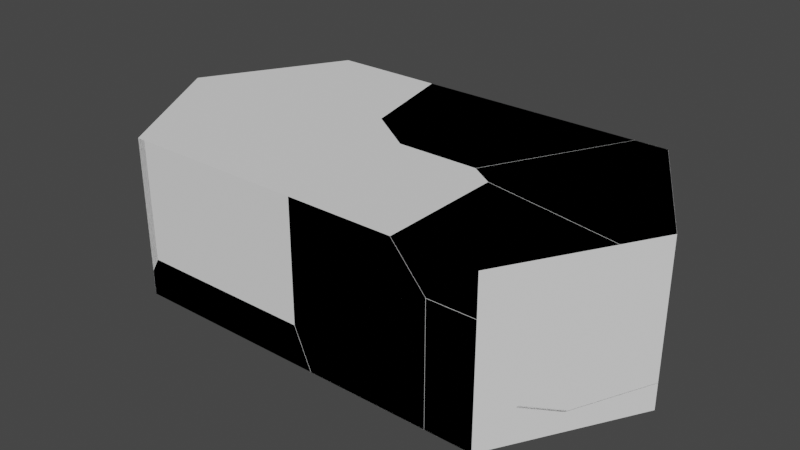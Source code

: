 # Source: longDestructable.blend  (saved by Blender 2.90.8; exported with 4.5.12 LTS)
import bpy
from mathutils import Matrix  # noqa: F401  (used for matrix-valued properties, if any)

bpy.ops.wm.read_factory_settings(use_empty=True)
scene = bpy.context.scene
scene.name = 'Scene'

# ---- collections
col_collection = bpy.data.collections.new('Collection'); scene.collection.children.link(col_collection)

# ---- world
world_world = bpy.data.worlds.new('World'); scene.world = world_world
world_world.use_nodes = True; world_world.node_tree.nodes.clear()
_N = world_world.node_tree.nodes; _L = world_world.node_tree.links
n0 = _N.new('ShaderNodeOutputWorld'); n0.name = 'World Output'; n0.location = (300, 300)
n1 = _N.new('ShaderNodeBackground'); n1.name = 'Background'; n1.location = (10, 300)
n1.inputs[0].default_value = (0.05088, 0.05088, 0.05088, 1.0)
_L.new(n1.outputs[0], n0.inputs[0])
n0.is_active_output = True
world_world.color = (0.05088, 0.05088, 0.05088)
world_world.use_sun_shadow = False
world_world.sun_shadow_jitter_overblur = 0.0

# ---- meshes
me_circle = bpy.data.meshes.new('Circle')
me_circle.from_pydata([(-1.167, 0.866, -0.5), (-1.667, -5.96e-08, -0.5), (-1.167, -0.866, -0.5), (1.167, -0.866, -0.5), (1.667, 1.192e-07, -0.5), (1.167, 0.866, -0.5), (-1.167, 0.866, 0.5), (-1.667, -5.96e-08, 0.5), (-1.167, -0.866, 0.5), (1.167, -0.866, 0.5), (1.667, 1.192e-07, 0.5), (1.167, 0.866, 0.5), (1.167, 0.866, 0.0), (1.667, 1.192e-07, 0.0), (1.167, -0.866, 0.0), (-1.167, -0.866, 0.0), (-1.667, -5.96e-08, 0.0), (-1.167, 0.866, 0.0), (0.0, -0.866, -0.5), (0.0, -0.866, 0.5), (0.0, -0.866, 0.0), (1.417, -0.433, -0.5), (1.417, -0.433, 0.5), (1.417, -0.433, 0.0), (1.417, 0.433, -0.5), (1.417, 0.433, 0.5), (1.417, 0.433, 0.0), (0.0, 0.866, -0.5), (0.0, 0.866, 0.5), (0.0, 0.866, 0.0), (-1.417, 0.433, -0.5), (-1.417, 0.433, 0.5), (-1.417, 0.433, 0.0), (-1.417, -0.433, -0.5), (-1.417, -0.433, 0.5), (-1.417, -0.433, 0.0), (-0.5833, -0.866, -0.5), (-0.5833, -0.866, 0.5), (-0.5833, -0.866, 0.0), (0.5833, -0.866, -0.5), (0.5833, -0.866, 0.5), (0.5833, -0.866, 0.0), (-0.5833, 0.866, -0.5), (-0.5833, 0.866, 0.5), (-0.5833, 0.866, 0.0), (0.5833, 0.866, -0.5), (0.5833, 0.866, 0.5), (0.5833, 0.866, 0.0)], [], [(0, 42, 27, 45, 5, 24, 4, 21, 3, 39, 18, 36, 2, 33, 1, 30), (6, 31, 7, 34, 8, 37, 19, 40, 9, 22, 10, 25, 11, 46, 28, 43), (26, 12, 11, 25), (41, 14, 9, 40), (32, 16, 7, 31), (44, 17, 6, 43), (23, 13, 10, 22), (35, 15, 8, 34), (33, 2, 15, 35), (21, 4, 13, 23), (42, 0, 17, 44), (30, 1, 16, 32), (39, 3, 14, 41), (24, 5, 12, 26), (36, 18, 20, 38), (38, 20, 19, 37), (3, 21, 23, 14), (14, 23, 22, 9), (4, 24, 26, 13), (13, 26, 25, 10), (45, 27, 29, 47), (47, 29, 28, 46), (0, 30, 32, 17), (17, 32, 31, 6), (1, 33, 35, 16), (16, 35, 34, 7), (15, 38, 37, 8), (2, 36, 38, 15), (18, 39, 41, 20), (20, 41, 40, 19), (27, 42, 44, 29), (29, 44, 43, 28), (12, 47, 46, 11), (5, 45, 47, 12)])
_uv = me_circle.uv_layers.new(name='UVMap')
_uv.uv.foreach_set('vector', [0.5, 1.0, 0.6083, 0.9375, 0.7165, 0.875, 0.8248, 0.8125, 0.933, 0.75, 0.933, 0.5, 0.933, 0.25, 0.7165, 0.125, 0.5, 0.0, 0.3917, 0.0625, 0.2835, 0.125, 0.1752, 0.1875, 0.06699, 0.25, 0.06699, 0.5, 0.06699, 0.75, 0.2835, 0.875, 0.5, 1.0, 0.2835, 0.875, 0.06699, 0.75, 0.06699, 0.5, 0.06699, 0.25, 0.1752, 0.1875, 0.2835, 0.125, 0.3917, 0.0625, 0.5, 0.0, 0.7165, 0.125, 0.933, 0.25, 0.933, 0.5, 0.933, 0.75, 0.8248, 0.8125, 0.7165, 0.875, 0.6083, 0.9375, 0.933, 0.5, 0.933, 0.75, 0.933, 0.75, 0.933, 0.5, 0.3917, 0.0625, 0.5, 0.0, 0.5, 0.0, 0.3917, 0.0625, 0.2835, 0.875, 0.06699, 0.75, 0.06699, 0.75, 0.2835, 0.875, 0.6083, 0.9375, 0.5, 1.0, 0.5, 1.0, 0.6083, 0.9375, 0.7165, 0.125, 0.933, 0.25, 0.933, 0.25, 0.7165, 0.125, 0.06699, 0.5, 0.06699, 0.25, 0.06699, 0.25, 0.06699, 0.5, 0.06699, 0.5, 0.06699, 0.25, 0.06699, 0.25, 0.06699, 0.5, 0.7165, 0.125, 0.933, 0.25, 0.933, 0.25, 0.7165, 0.125, 0.6083, 0.9375, 0.5, 1.0, 0.5, 1.0, 0.6083, 0.9375, 0.2835, 0.875, 0.06699, 0.75, 0.06699, 0.75, 0.2835, 0.875, 0.3917, 0.0625, 0.5, 0.0, 0.5, 0.0, 0.3917, 0.0625, 0.933, 0.5, 0.933, 0.75, 0.933, 0.75, 0.933, 0.5, 0.1752, 0.1875, 0.2835, 0.125, 0.2835, 0.125, 0.1752, 0.1875, 0.1752, 0.1875, 0.2835, 0.125, 0.2835, 0.125, 0.1752, 0.1875, 0.5, 0.0, 0.7165, 0.125, 0.7165, 0.125, 0.5, 0.0, 0.5, 0.0, 0.7165, 0.125, 0.7165, 0.125, 0.5, 0.0, 0.933, 0.25, 0.933, 0.5, 0.933, 0.5, 0.933, 0.25, 0.933, 0.25, 0.933, 0.5, 0.933, 0.5, 0.933, 0.25, 0.8248, 0.8125, 0.7165, 0.875, 0.7165, 0.875, 0.8248, 0.8125, 0.8248, 0.8125, 0.7165, 0.875, 0.7165, 0.875, 0.8248, 0.8125, 0.5, 1.0, 0.2835, 0.875, 0.2835, 0.875, 0.5, 1.0, 0.5, 1.0, 0.2835, 0.875, 0.2835, 0.875, 0.5, 1.0, 0.06699, 0.75, 0.06699, 0.5, 0.06699, 0.5, 0.06699, 0.75, 0.06699, 0.75, 0.06699, 0.5, 0.06699, 0.5, 0.06699, 0.75, 0.06699, 0.25, 0.1752, 0.1875, 0.1752, 0.1875, 0.06699, 0.25, 0.06699, 0.25, 0.1752, 0.1875, 0.1752, 0.1875, 0.06699, 0.25, 0.2835, 0.125, 0.3917, 0.0625, 0.3917, 0.0625, 0.2835, 0.125, 0.2835, 0.125, 0.3917, 0.0625, 0.3917, 0.0625, 0.2835, 0.125, 0.7165, 0.875, 0.6083, 0.9375, 0.6083, 0.9375, 0.7165, 0.875, 0.7165, 0.875, 0.6083, 0.9375, 0.6083, 0.9375, 0.7165, 0.875, 0.933, 0.75, 0.8248, 0.8125, 0.8248, 0.8125, 0.933, 0.75, 0.933, 0.75, 0.8248, 0.8125, 0.8248, 0.8125, 0.933, 0.75])
me_circle.use_remesh_fix_poles = True
me_circle.use_remesh_preserve_attributes = False
me_circle.use_mirror_vertex_groups = False
me_circle.update()
me_longdestructable_cell_014 = bpy.data.meshes.new('longDestructable_cell.014')
me_longdestructable_cell_014.from_pydata([(-0.5887, -0.5338, -0.1135), (-0.08384, 0.3321, 0.1357), (0.5777, 0.3315, 0.1353), (0.1497, 0.4817, 0.1354), (0.2858, 0.5271, 0.136), (0.6838, -0.5338, -0.1135), (0.6842, 0.2594, -0.1135), (0.3357, 0.4947, -0.1135), (0.2865, 0.5277, -0.1135), (0.2635, 0.52, -0.1135), (0.5773, -0.5338, 0.1354), (0.5641, -0.5338, 0.1355), (-0.1654, 0.3755, -0.1135), (-0.1949, 0.3569, -0.1135), (-0.2339, 0.3319, -0.1135), (-0.3133, 0.1793, -0.1135), (-0.6386, -0.4474, -0.1135), (-0.5887, -0.5338, 0.04477), (-0.5223, -0.5338, 0.1356), (-0.5344, -0.5338, 0.1356), (-0.5442, -0.5338, 0.1192), (0.6838, -0.5338, -0.1135), (0.6842, 0.2594, -0.1135), (0.3357, 0.4947, -0.1135), (0.2865, 0.5277, -0.1135), (0.2635, 0.52, -0.1135), (0.5773, -0.5338, 0.1354), (0.5641, -0.5338, 0.1355), (-0.1654, 0.3755, -0.1135), (-0.1949, 0.3569, -0.1135), (-0.2339, 0.3319, -0.1135), (-0.3133, 0.1793, -0.1135), (-0.6386, -0.4474, -0.1135), (-0.5223, -0.5338, 0.1356), (-0.5344, -0.5338, 0.1356), (-0.5442, -0.5338, 0.1192), (-0.5887, -0.5338, 0.04477)], [], [(0, 21, 10, 11, 18, 19, 35, 36), (5, 22, 2, 26), (4, 2, 23, 24), (2, 22, 23), (1, 3, 29, 30), (3, 28, 29), (3, 4, 24, 25), (3, 1, 4), (1, 34, 33, 4), (36, 16, 0), (27, 26, 2, 4), (20, 34, 1, 30, 31), (25, 28, 3), (31, 32, 17, 20), (16, 15, 14, 13, 12, 9, 8, 7, 6, 21, 0), (33, 27, 4)])
_k = set([(5, 22), (5, 26), (6, 7), (6, 21), (7, 8), (8, 9), (9, 12), (10, 11), (10, 21), (11, 18), (12, 13), (13, 14), (14, 15), (15, 16), (16, 36), (17, 20), (17, 32), (18, 19), (19, 35), (20, 34), (22, 23), (23, 24), (24, 25), (25, 28), (26, 27), (27, 33), (28, 29), (29, 30), (30, 31), (31, 32), (33, 34), (35, 36)])
me_longdestructable_cell_014.attributes.new('sharp_edge', 'BOOLEAN', 'EDGE').data.foreach_set('value', [ (min(e.vertices), max(e.vertices)) in _k for e in me_longdestructable_cell_014.edges])
_uv = me_longdestructable_cell_014.uv_layers.new(name='UVMap')
_uv.uv.foreach_set('vector', [0.06699, 0.25, 0.3031, 0.1137, 0.2834, 0.1251, 0.2809, 0.1265, 0.07931, 0.2429, 0.07707, 0.2442, 0.07525, 0.2452, 0.06699, 0.25, 0.832, 0.06019, 1.0, 0.1674, 1.0, 1.0, 0.05511, 0.05511, 0.0, 0.0, 1.0, 0.0, 1.0, 0.8314, 0.8317, 0.8317, 0.0, 0.0, 0.8326, 0.0, 0.8314, 0.8314, 0.0, 0.0, 1.0, 0.0, 1.0, 0.8333, 0.8334, 0.8334, 0.0, 0.0, 0.8339, 0.0, 0.8333, 0.8333, 0.0, 0.0, 1.0, 0.0, 1.0, 0.8317, 0.8314, 0.8314, 0.0, 0.0, 1.0, 0.0, 1.0, 1.0, 0.0, 0.0, 0.9455, 0.0, 1.0, 0.04496, 1.0, 1.0, 0.06699, 0.25, 0.06699, 0.2999, 0.06699, 0.25, 0.04541, 0.04541, 0.05511, 0.0, 1.0, 0.0, 1.0, 1.0, 0.05454, 0.05454, 0.05453, 0.0, 1.0, 0.0, 1.0, 0.8334, 0.8334, 0.8334, 1.0, 0.8314, 0.1661, 0.0, 1.0, 0.0, 0.8334, 0.0, 0.8326, 0.6838, 0.3035, 0.249, 0.05454, 0.0, 0.06699, 0.2999, 0.2658, 0.5469, 0.322, 0.6026, 0.3376, 0.608, 0.3494, 0.6119, 0.4814, 0.6192, 0.4882, 0.6197, 0.4901, 0.5995, 0.504, 0.4556, 0.3031, 0.1137, 0.06699, 0.25, 0.04496, 0.04496, 1.0, 0.04541, 1.0, 1.0])
me_longdestructable_cell_014.use_remesh_fix_poles = True
me_longdestructable_cell_014.use_remesh_preserve_attributes = False
me_longdestructable_cell_014.use_mirror_vertex_groups = False
me_longdestructable_cell_014.update()
me_longdestructable_cell_015 = bpy.data.meshes.new('longDestructable_cell.015')
me_longdestructable_cell_015.from_pydata([(-0.5784, 0.3225, -0.2765), (0.2646, -0.3251, 0.08227), (0.1611, -0.392, -0.02617), (0.2958, -0.3467, -0.02677), (0.2959, 0.3225, -0.2765), (0.296, 0.2515, -0.2765), (0.2959, -0.3464, -0.2765), (0.1263, 0.3225, 0.5673), (0.1244, 0.3225, 0.5737), (0.1168, 0.3225, 0.57), (0.2952, 0.3225, -0.02691), (-0.5784, 0.3225, 0.222), (-0.8278, -0.1095, -0.2765), (-0.1326, -0.4909, -0.2765), (-0.1551, -0.4985, -0.2765), (0.2959, 0.3225, -0.2765), (0.296, 0.2515, -0.2765), (0.2959, -0.3464, -0.2765), (0.2952, 0.3225, -0.02691), (0.1244, 0.3225, 0.5737), (0.1263, 0.3225, 0.5673), (0.1168, 0.3225, 0.57), (-0.8278, -0.1095, -0.2765), (-0.5784, 0.3225, 0.222), (-0.1326, -0.4909, -0.2765), (-0.1551, -0.4985, -0.2765)], [], [(0, 15, 16, 17, 13, 14, 22), (12, 25, 2, 21, 11), (0, 22, 23), (3, 6, 5), (2, 1, 8, 21), (1, 2, 3), (2, 25, 24, 3), (9, 19, 7, 10, 15, 0, 23), (24, 6, 3), (18, 20, 3), (5, 4, 18, 3), (20, 8, 1, 3)])
_k = set([(4, 5), (4, 18), (5, 6), (6, 24), (7, 10), (7, 19), (8, 20), (8, 21), (9, 19), (9, 23), (10, 15), (11, 12), (11, 21), (12, 25), (13, 14), (13, 17), (14, 22), (15, 16), (16, 17), (18, 20), (22, 23), (24, 25)])
me_longdestructable_cell_015.attributes.new('sharp_edge', 'BOOLEAN', 'EDGE').data.foreach_set('value', [ (min(e.vertices), max(e.vertices)) in _k for e in me_longdestructable_cell_015.edges])
_uv = me_longdestructable_cell_015.uv_layers.new(name='UVMap')
_uv.uv.foreach_set('vector', [0.5, 1.0, 0.6622, 0.9063, 0.6438, 0.8759, 0.4884, 0.6205, 0.357, 0.6129, 0.3498, 0.6127, 0.284, 0.8753, 0.3106, 0.05291, 0.1657, 0.0, 1.0, 0.0, 1.0, 0.9352, 0.8636, 0.4208, 0.5, 1.0, 0.284, 0.8753, 0.5, 1.0, 0.0, 0.0, 0.8331, 0.0, 0.832, 0.832, 0.0, 0.0, 1.0, 0.0, 1.0, 0.9289, 0.9352, 0.9352, 0.0, 0.0, 1.0, 0.0, 1.0, 1.0, 0.0, 0.0, 0.8343, 0.0, 1.0, 0.166, 1.0, 1.0, 0.629, 0.9255, 0.6304, 0.9247, 0.6308, 0.9245, 0.6621, 0.9064, 0.6622, 0.9063, 0.5, 1.0, 0.5, 1.0, 0.166, 0.166, 1.0, 0.1669, 1.0, 1.0, 1.0, 0.9311, 0.06893, 0.0, 1.0, 0.0, 1.0, 0.832, 0.9011, 0.832, 0.06894, 0.0, 1.0, 0.0, 0.06893, 0.06893, 0.07107, 0.0, 1.0, 0.0, 1.0, 1.0])
me_longdestructable_cell_015.use_remesh_fix_poles = True
me_longdestructable_cell_015.use_remesh_preserve_attributes = False
me_longdestructable_cell_015.use_mirror_vertex_groups = False
me_longdestructable_cell_015.update()
me_longdestructable_cell_001 = bpy.data.meshes.new('longDestructable_cell.001')
me_longdestructable_cell_001.from_pydata([(0.04854, -0.3613, 0.1491), (-0.2422, 0.3676, -0.0994), (0.3981, 0.2442, 0.1491), (0.3981, 0.2442, 0.1281), (0.3981, 0.2441, -0.09342), (0.391, 0.2318, -0.09961), (0.398, 0.2439, -0.09955), (-0.4558, 0.4083, 0.1491), (-0.456, 0.2786, 0.1491), (-0.4559, -0.3613, 0.1491), (0.04854, -0.3613, -0.09989), (0.2022, -0.09507, -0.09985), (-0.172, -0.3613, -0.1), (-0.2426, -0.3613, -0.1), (-0.2582, -0.3613, -0.0819), (0.3981, 0.2442, 0.1491), (0.3981, 0.2442, 0.1281), (-0.4558, 0.4083, 0.1491), (0.3981, 0.2441, -0.09342), (0.391, 0.2318, -0.09961), (0.398, 0.2439, -0.09955), (-0.456, 0.2786, 0.1491), (-0.4559, -0.3613, 0.1491), (0.2022, -0.09507, -0.09985), (0.04854, -0.3613, -0.09989), (-0.172, -0.3613, -0.1), (-0.2426, -0.3613, -0.1), (-0.2582, -0.3613, -0.0819)], [], [(1, 26, 27, 21, 17), (18, 20, 1), (17, 2, 16, 1), (15, 7, 8, 22, 0), (16, 18, 1), (20, 19, 1), (23, 10, 25), (19, 23, 25, 26, 1), (22, 14, 13, 12, 24, 0), (27, 9, 21), (5, 6, 4, 3, 15, 0, 24, 11)])
_k = set([(2, 16), (2, 17), (3, 4), (3, 15), (4, 6), (5, 6), (5, 11), (7, 8), (7, 15), (8, 22), (9, 21), (9, 27), (10, 23), (10, 25), (11, 24), (12, 13), (12, 24), (13, 14), (14, 22), (16, 18), (17, 21), (18, 20), (19, 20), (19, 23), (25, 26), (26, 27)])
me_longdestructable_cell_001.attributes.new('sharp_edge', 'BOOLEAN', 'EDGE').data.foreach_set('value', [ (min(e.vertices), max(e.vertices)) in _k for e in me_longdestructable_cell_001.edges])
_uv = me_longdestructable_cell_001.uv_layers.new(name='UVMap')
_uv.uv.foreach_set('vector', [0.0, 0.0, 0.9355, 0.0, 1.0, 0.0607, 1.0, 0.8335, 0.8331, 0.8331, 0.2388, 0.2388, 1.0, 0.1927, 1.0, 1.0, 1.0, 0.8331, 0.2223, 0.0539, 0.2387, 0.0, 1.0, 0.0, 0.8028, 0.1748, 0.6182, 0.3761, 0.584, 0.3209, 0.4064, 0.05405, 0.5, 0.0, 0.2387, 0.2387, 1.0, 0.2388, 1.0, 1.0, 0.1927, 0.1927, 1.0, 0.2473, 1.0, 1.0, 0.4714, 0.4714, 0.9161, 0.6538, 0.9161, 0.9161, 0.2473, 0.2473, 0.4714, 0.0, 0.9161, 0.0, 1.0, 0.06451, 1.0, 1.0, 0.4064, 0.05405, 0.4431, 0.03286, 0.446, 0.03119, 0.4591, 0.02363, 0.5, 0.0, 0.5, 0.0, 0.0607, 0.0607, 0.8322, 0.06012, 0.8335, 0.8335, 0.7965, 0.1712, 0.8026, 0.1747, 0.8027, 0.1748, 0.8028, 0.1748, 0.8028, 0.1748, 0.5, 0.0, 0.5, 0.0, 0.6331, 0.07685])
me_longdestructable_cell_001.use_remesh_fix_poles = True
me_longdestructable_cell_001.use_remesh_preserve_attributes = False
me_longdestructable_cell_001.use_mirror_vertex_groups = False
me_longdestructable_cell_001.update()
me_longdestructable_cell_002 = bpy.data.meshes.new('longDestructable_cell.002')
me_longdestructable_cell_002.from_pydata([(0.004193, 0.4435, -0.123), (-0.4981, -0.4215, 0.1256), (0.5036, -0.4215, -0.123), (0.5034, -0.4211, 0.1257), (-0.4981, -0.4216, -0.123), (-0.4189, -0.2691, -0.123), (-0.04863, 0.4435, -0.123), (0.3774, -0.4215, -0.123), (0.004193, 0.4435, 0.1257), (0.1687, 0.1586, 0.1261), (-0.04889, 0.4435, 0.1256), (-0.04889, 0.4435, 0.1094), (0.5036, -0.4215, -0.123), (0.5034, -0.4211, 0.1257), (-0.04863, 0.4435, -0.123), (-0.4189, -0.2691, -0.123), (-0.4981, -0.4216, -0.123), (0.3774, -0.4215, -0.123), (0.1687, 0.1586, 0.1261), (0.004193, 0.4435, 0.1257), (-0.04889, 0.4435, 0.1256), (-0.04889, 0.4435, 0.1094)], [], [(0, 14, 21, 20, 8), (1, 13, 18), (1, 17, 12, 13), (1, 16, 17), (15, 16, 1, 10, 11), (11, 6, 15), (18, 19, 10, 1), (2, 7, 4, 5, 14, 0), (3, 2, 0, 8, 9)])
_k = set([(2, 3), (2, 7), (3, 9), (4, 5), (4, 7), (5, 14), (6, 11), (6, 15), (8, 9), (8, 20), (10, 11), (10, 19), (12, 13), (12, 17), (13, 18), (14, 21), (15, 16), (16, 17), (18, 19), (20, 21)])
me_longdestructable_cell_002.attributes.new('sharp_edge', 'BOOLEAN', 'EDGE').data.foreach_set('value', [ (min(e.vertices), max(e.vertices)) in _k for e in me_longdestructable_cell_002.edges])
_uv = me_longdestructable_cell_002.uv_layers.new(name='UVMap')
_uv.uv.foreach_set('vector', [0.933, 0.75, 0.9232, 0.7557, 0.9232, 0.7557, 0.9232, 0.7557, 0.933, 0.75, 0.0, 0.0, 0.952, 0.0, 0.6338, 0.6338, 0.0, 0.0, 0.8322, 0.0, 0.9522, 0.12, 0.952, 0.952, 0.0, 0.0, 0.8334, 0.0, 0.8322, 0.8322, 0.1666, 0.1666, 0.1666, 0.0, 1.0, 0.0, 1.0, 0.9454, 0.9454, 0.9454, 0.9454, 0.0, 0.9454, 0.778, 0.1666, 0.0, 1.0, 0.6338, 0.1467, 0.09206, 0.05457, 0.0, 1.0, 0.0, 0.933, 0.2506, 0.889, 0.276, 0.6434, 0.4177, 0.6988, 0.4738, 0.9232, 0.7557, 0.933, 0.75, 0.933, 0.2508, 0.933, 0.2506, 0.933, 0.75, 0.933, 0.75, 0.933, 0.5855])
me_longdestructable_cell_002.use_remesh_fix_poles = True
me_longdestructable_cell_002.use_remesh_preserve_attributes = False
me_longdestructable_cell_002.use_mirror_vertex_groups = False
me_longdestructable_cell_002.update()
me_longdestructable_cell_003 = bpy.data.meshes.new('longDestructable_cell.003')
me_longdestructable_cell_003.from_pydata([(0.4075, -0.376, 0.1558), (-0.5454, -0.1804, 0.1554), (-0.2534, -0.3765, 0.1553), (0.4071, -0.376, -0.0934), (0.8574, 0.489, -0.0934), (0.8036, 0.3854, -0.0934), (0.8565, 0.489, 0.1553), (0.2956, -0.4481, -0.0934), (0.1854, -0.4482, -0.0934), (-0.1956, -0.4154, -0.0934), (-0.1469, -0.4481, -0.0934), (-0.545, 0.489, -0.0934), (-0.5451, 0.4181, -0.0934), (-0.5448, -0.1797, -0.0934), (-0.4921, 0.489, 0.156), (-0.5447, 0.489, 0.156), (0.8036, 0.3854, -0.0934), (0.4071, -0.376, -0.0934), (0.2956, -0.4481, -0.0934), (0.8574, 0.489, -0.0934), (0.8565, 0.489, 0.1553), (0.1854, -0.4482, -0.0934), (-0.1469, -0.4481, -0.0934), (-0.5448, -0.1797, -0.0934), (-0.1956, -0.4154, -0.0934), (-0.545, 0.489, -0.0934), (-0.5451, 0.4181, -0.0934), (-0.4921, 0.489, 0.156), (-0.5447, 0.489, 0.156)], [], [(11, 15, 14, 6, 4), (0, 5, 19, 20), (1, 2, 0), (2, 21, 18, 0), (1, 28, 25, 26), (27, 28, 1, 0), (26, 23, 1), (20, 27, 0), (22, 21, 2), (18, 3, 0), (23, 24, 1), (24, 22, 2, 1), (4, 16, 17, 7, 8, 10, 9, 13, 12, 11), (3, 5, 0)])
_k = set([(3, 5), (3, 18), (4, 6), (4, 16), (5, 19), (6, 14), (7, 8), (7, 17), (8, 10), (9, 10), (9, 13), (11, 12), (11, 15), (12, 13), (14, 15), (16, 17), (18, 21), (19, 20), (20, 27), (21, 22), (22, 24), (23, 24), (23, 26), (25, 26), (25, 28), (27, 28)])
me_longdestructable_cell_003.attributes.new('sharp_edge', 'BOOLEAN', 'EDGE').data.foreach_set('value', [ (min(e.vertices), max(e.vertices)) in _k for e in me_longdestructable_cell_003.edges])
_uv = me_longdestructable_cell_003.uv_layers.new(name='UVMap')
_uv.uv.foreach_set('vector', [0.6625, 0.9062, 0.6626, 0.9061, 0.6724, 0.9005, 0.9226, 0.756, 0.9228, 0.7559, 0.0, 0.0, 0.832, 0.0, 0.9451, 0.1133, 0.9449, 0.9449, 0.0, 0.0, 1.0, 0.0, 1.0, 1.0, 0.0, 0.0, 0.8332, 0.0, 1.0, 0.1665, 1.0, 1.0, 0.0, 0.0, 0.9299, 0.0, 0.9302, 0.8319, 0.8317, 0.8317, 0.05512, 0.05512, 0.07009, 0.0, 1.0, 0.0, 1.0, 1.0, 1.0, 0.8317, 0.1661, 0.0, 1.0, 0.0, 1.0, 0.9449, 0.05512, 0.0, 1.0, 0.0, 0.167, 0.167, 1.0, 0.1668, 1.0, 1.0, 0.1665, 0.1665, 1.0, 0.1678, 1.0, 1.0, 0.1661, 0.1661, 1.0, 0.1669, 1.0, 1.0, 0.1669, 0.1669, 0.167, 0.0, 1.0, 0.0, 1.0, 1.0, 0.9228, 0.7559, 0.8931, 0.7133, 0.6427, 0.4182, 0.5993, 0.4016, 0.5751, 0.4156, 0.5046, 0.4563, 0.5026, 0.4763, 0.4888, 0.6204, 0.6441, 0.8758, 0.6625, 0.9062, 0.1678, 0.1678, 1.0, 0.168, 1.0, 1.0])
me_longdestructable_cell_003.use_remesh_fix_poles = True
me_longdestructable_cell_003.use_remesh_preserve_attributes = False
me_longdestructable_cell_003.use_mirror_vertex_groups = False
me_longdestructable_cell_003.update()
me_longdestructable_cell_004 = bpy.data.meshes.new('longDestructable_cell.004')
me_longdestructable_cell_004.from_pydata([(-0.3772, 0.5527, 0.4408), (0.3597, -0.1632, -0.3095), (0.4649, -0.09505, -0.1972), (0.1272, -0.3124, -0.3091), (0.325, 0.5527, 0.4408), (0.3245, 0.5527, 0.2935), (0.3168, 0.5527, 0.2895), (0.4584, -0.09927, 0.4408), (0.465, -0.095, 0.4408), (-0.3772, 0.5527, -0.05741), (0.141, -0.3036, 0.4408), (0.1266, -0.3128, 0.4408), (0.00519, -0.2942, -0.5592), (0.04431, -0.2691, -0.5592), (-0.02312, -0.3122, -0.5592), (-0.8767, -0.3126, 0.4408), (-0.6277, 0.1187, -0.5592), (-0.8767, -0.3126, -0.5592), (0.325, 0.5527, 0.4408), (0.3245, 0.5527, 0.2935), (0.3168, 0.5527, 0.2895), (0.141, -0.3036, 0.4408), (0.4584, -0.09927, 0.4408), (0.465, -0.095, 0.4408), (-0.6277, 0.1187, -0.5592), (-0.3772, 0.5527, -0.05741), (0.1266, -0.3128, 0.4408), (-0.8767, -0.3126, 0.4408), (0.00519, -0.2942, -0.5592), (0.04431, -0.2691, -0.5592), (-0.02312, -0.3122, -0.5592), (-0.8767, -0.3126, -0.5592)], [], [(0, 27, 11, 10, 7, 23, 18), (24, 31, 27, 0, 25), (2, 1, 20, 5), (2, 8, 22, 1), (1, 3, 28, 29), (3, 30, 28), (3, 26, 15, 17, 30), (22, 21, 1), (29, 16, 9, 20, 1), (18, 19, 6, 25, 0), (5, 4, 2), (24, 13, 12, 14, 31), (21, 26, 3, 1), (4, 8, 2)])
_k = set([(4, 5), (4, 8), (5, 20), (6, 19), (6, 25), (7, 10), (7, 23), (8, 22), (9, 16), (9, 20), (10, 11), (11, 27), (12, 13), (12, 14), (13, 24), (14, 31), (15, 17), (15, 26), (16, 29), (17, 30), (18, 19), (18, 23), (21, 22), (21, 26), (24, 25), (27, 31), (28, 29), (28, 30)])
me_longdestructable_cell_004.attributes.new('sharp_edge', 'BOOLEAN', 'EDGE').data.foreach_set('value', [ (min(e.vertices), max(e.vertices)) in _k for e in me_longdestructable_cell_004.edges])
_uv = me_longdestructable_cell_004.uv_layers.new(name='UVMap')
_uv.uv.foreach_set('vector', [0.5, 1.0, 0.06735, 0.7502, 0.3573, 0.5827, 0.3629, 0.5848, 0.4846, 0.6325, 0.4871, 0.6335, 0.6303, 0.9248, 0.283, 0.8747, 0.06739, 0.7502, 0.06735, 0.7502, 0.5, 1.0, 0.5, 1.0, 0.0, 0.0, 1.0, 0.0, 1.0, 0.9353, 0.9289, 0.9289, 0.0, 0.0, 0.927, 0.0, 1.0, 0.06274, 1.0, 1.0, 0.0, 0.0, 1.0, 0.0, 1.0, 0.8321, 0.8319, 0.8319, 0.0, 0.0, 0.8325, 0.0, 0.8321, 0.8321, 0.0, 0.0, 0.9381, 0.0, 0.9525, 0.0455, 0.9959, 0.9518, 0.8325, 0.8325, 0.06274, 0.06274, 1.0, 0.0619, 1.0, 1.0, 1.0, 0.8319, 0.3103, 0.2568, 0.578, 0.1348, 0.06473, 0.0, 1.0, 0.0, 0.6303, 0.9248, 0.6302, 0.9248, 0.6288, 0.9257, 0.5, 1.0, 0.5, 1.0, 1.0, 0.9289, 0.07311, 0.0, 1.0, 0.0, 0.283, 0.8747, 0.3492, 0.6126, 0.3335, 0.6072, 0.3222, 0.6033, 0.06739, 0.7502, 0.0619, 0.0619, 0.06194, 0.0, 1.0, 0.0, 1.0, 1.0, 1.0, 0.9269, 0.07298, 0.0, 1.0, 0.0])
me_longdestructable_cell_004.use_remesh_fix_poles = True
me_longdestructable_cell_004.use_remesh_preserve_attributes = False
me_longdestructable_cell_004.use_mirror_vertex_groups = False
me_longdestructable_cell_004.update()
me_longdestructable_cell_005 = bpy.data.meshes.new('longDestructable_cell.005')
me_longdestructable_cell_005.from_pydata([(0.5424, -0.1842, 0.1102), (0.04243, 0.6819, 0.1102), (-0.461, -0.1839, -0.1387), (-0.2501, -0.3197, -0.1391), (0.5424, -0.1842, -0.139), (0.3931, -0.4428, 0.1102), (0.3931, -0.4428, 0.08968), (0.3963, -0.4372, -0.1392), (0.393, -0.443, -0.1386), (-0.4629, -0.2782, 0.1102), (-0.1608, 0.6819, 0.1102), (-0.214, 0.5795, 0.1102), (0.04243, 0.6819, -0.1384), (-0.6101, -0.1842, 0.1102), (-0.575, -0.2068, 0.1102), (-0.01146, 0.6819, -0.1384), (0.3963, -0.4372, -0.1392), (0.5424, -0.1842, -0.139), (0.3931, -0.4428, 0.1102), (0.3931, -0.4428, 0.08968), (0.393, -0.443, -0.1386), (-0.4629, -0.2782, 0.1102), (-0.1608, 0.6819, 0.1102), (-0.214, 0.5795, 0.1102), (-0.6101, -0.1842, 0.1102), (0.04243, 0.6819, -0.1384), (-0.575, -0.2068, 0.1102), (-0.01146, 0.6819, -0.1384)], [], [(2, 23, 10, 27), (2, 24, 23), (18, 6, 20, 7, 17, 0), (12, 4, 16, 3, 2, 27), (8, 19, 3), (16, 8, 3), (21, 26, 3), (19, 5, 21, 3), (26, 24, 2, 3), (25, 15, 22, 1), (22, 11, 13, 14, 9, 18, 0, 1), (17, 25, 1, 0)])
_k = set([(4, 12), (4, 16), (5, 19), (5, 21), (6, 18), (6, 20), (7, 17), (7, 20), (8, 16), (8, 19), (9, 14), (9, 18), (10, 23), (10, 27), (11, 13), (11, 22), (12, 27), (13, 14), (15, 22), (15, 25), (17, 25), (21, 26), (23, 24), (24, 26)])
me_longdestructable_cell_005.attributes.new('sharp_edge', 'BOOLEAN', 'EDGE').data.foreach_set('value', [ (min(e.vertices), max(e.vertices)) in _k for e in me_longdestructable_cell_005.edges])
_uv = me_longdestructable_cell_005.uv_layers.new(name='UVMap')
_uv.uv.foreach_set('vector', [0.0, 0.0, 0.8336, 0.0, 0.9454, 0.1119, 0.9452, 0.9452, 0.0, 0.0, 0.8331, 0.0, 0.8336, 0.8336, 0.8037, 0.1753, 0.8037, 0.1753, 0.8036, 0.1753, 0.8065, 0.177, 0.933, 0.25, 0.933, 0.25, 0.9935, 0.9518, 0.8467, 0.08638, 0.2326, 0.0, 0.0, 0.0, 1.0, 0.0, 1.0, 0.9452, 0.1924, 0.1924, 1.0, 0.237, 1.0, 1.0, 1.0, 0.7674, 0.1924, 0.0, 1.0, 0.0, 0.1679, 0.1679, 1.0, 0.1667, 1.0, 1.0, 0.237, 0.237, 0.221, 0.1684, 1.0, 0.1679, 1.0, 1.0, 0.1667, 0.1667, 0.1669, 0.0, 1.0, 0.0, 1.0, 1.0, 0.933, 0.75, 0.923, 0.7558, 0.8953, 0.7718, 0.933, 0.75, 0.8953, 0.7718, 0.864, 0.7308, 0.6093, 0.4368, 0.6115, 0.4226, 0.6186, 0.3772, 0.8037, 0.1753, 0.933, 0.25, 0.933, 0.75, 0.933, 0.25, 0.933, 0.75, 0.933, 0.75, 0.933, 0.25])
me_longdestructable_cell_005.use_remesh_fix_poles = True
me_longdestructable_cell_005.use_remesh_preserve_attributes = False
me_longdestructable_cell_005.use_mirror_vertex_groups = False
me_longdestructable_cell_005.update()
me_longdestructable_cell_006 = bpy.data.meshes.new('longDestructable_cell.006')
me_longdestructable_cell_006.from_pydata([(-0.241, 0.1117, 0.2825), (-0.4537, 0.2473, 0.04496), (0.3996, -0.01172, 0.496), (0.4034, -0.005281, 0.485), (0.5443, 0.2388, 0.06304), (0.5495, 0.2478, 0.04736), (0.5495, 0.2479, -0.2027), (-0.4539, 0.2472, -0.2027), (0.05079, -0.6159, -0.2027), (0.01365, -0.5945, -0.2027), (-0.2411, -0.4469, -0.2027), (-0.5654, 0.1764, -0.2027), (-0.5555, 0.1572, -0.2027), (0.3996, -0.01172, 0.496), (0.4034, -0.005281, 0.485), (0.5443, 0.2388, 0.06304), (0.5495, 0.2478, 0.04736), (0.5495, 0.2479, -0.2027), (-0.4539, 0.2472, -0.2027), (0.05079, -0.6159, -0.2027), (0.01365, -0.5945, -0.2027), (-0.2411, -0.4469, -0.2027), (-0.5555, 0.1572, -0.2027), (-0.5654, 0.1764, -0.2027)], [], [(13, 8, 17, 16, 4, 14), (0, 3, 15), (0, 2, 3), (0, 22, 10), (0, 1, 23, 22), (1, 18, 23), (1, 0, 15, 5), (20, 19, 2, 0), (18, 1, 5, 6), (8, 9, 21, 12, 11, 7, 17), (10, 20, 0)])
_k = set([(2, 3), (2, 19), (3, 15), (4, 14), (4, 16), (5, 6), (5, 15), (6, 18), (7, 11), (7, 17), (8, 9), (8, 13), (9, 21), (10, 20), (10, 22), (11, 12), (12, 21), (13, 14), (16, 17), (18, 23), (19, 20), (22, 23)])
me_longdestructable_cell_006.attributes.new('sharp_edge', 'BOOLEAN', 'EDGE').data.foreach_set('value', [ (min(e.vertices), max(e.vertices)) in _k for e in me_longdestructable_cell_006.edges])
_uv = me_longdestructable_cell_006.uv_layers.new(name='UVMap')
_uv.uv.foreach_set('vector', [0.8028, 0.1748, 0.5007, 0.000396, 0.9326, 0.2498, 0.9326, 0.2497, 0.9281, 0.2471, 0.806, 0.1767, 0.0, 0.0, 0.7659, 0.0, 0.9338, 0.9338, 0.0, 0.0, 0.808, 0.0, 0.7659, 0.7659, 0.0, 0.0, 0.9061, 0.0, 0.9059, 0.9059, 0.0, 0.0, 1.0, 0.0, 1.0, 0.8312, 0.9061, 0.9061, 0.0, 0.0, 0.833, 0.0, 0.8312, 0.8312, 0.0, 0.0, 1.0, 0.0, 1.0, 0.9338, 0.9521, 0.9521, 0.09318, 0.09318, 0.1182, 0.06565, 1.0, 0.192, 1.0, 1.0, 0.167, 0.0, 0.0, 0.0, 0.9521, 0.0, 0.9523, 0.8331, 0.5007, 0.000396, 0.5003, 0.01299, 0.4957, 0.1009, 0.5966, 0.3914, 0.5993, 0.4009, 0.6424, 0.4169, 0.9326, 0.2498, 1.0, 0.9059, 0.09318, 0.0, 1.0, 0.0])
me_longdestructable_cell_006.use_remesh_fix_poles = True
me_longdestructable_cell_006.use_remesh_preserve_attributes = False
me_longdestructable_cell_006.use_mirror_vertex_groups = False
me_longdestructable_cell_006.update()
me_longdestructable_cell_007 = bpy.data.meshes.new('longDestructable_cell.007')
me_longdestructable_cell_007.from_pydata([(-0.2459, 0.4161, 0.3149), (-0.2461, 0.4166, 0.05231), (0.3857, 0.2787, 0.249), (0.3941, 0.2932, 0.2662), (0.3941, 0.2931, 0.315), (-0.2457, -0.1467, -0.4345), (0.04106, -0.3122, -0.4345), (-0.2465, -0.289, -0.4345), (-0.2465, -0.3122, -0.4345), (0.2174, -0.0129, -0.08777), (0.04456, -0.3122, 0.3143), (-0.2461, -0.3122, 0.3142), (0.3857, 0.2787, 0.249), (0.3941, 0.2932, 0.2662), (0.3941, 0.2931, 0.315), (0.04106, -0.3122, -0.4345), (-0.2457, -0.1467, -0.4345), (-0.2465, -0.289, -0.4345), (-0.2465, -0.3122, -0.4345), (0.2174, -0.0129, -0.08777), (0.04456, -0.3122, 0.3143), (-0.2461, -0.3122, 0.3142)], [], [(2, 3, 4, 20, 6, 9), (1, 16, 17), (0, 14, 13, 1), (19, 15, 16, 1), (21, 0, 1, 17, 18), (12, 19, 1), (10, 14, 0, 21), (8, 7, 5, 6), (13, 12, 1), (11, 8, 6, 20)])
_k = set([(2, 3), (2, 9), (3, 4), (4, 20), (5, 6), (5, 7), (6, 9), (7, 8), (8, 11), (10, 14), (10, 21), (11, 20), (12, 13), (12, 19), (13, 14), (15, 16), (15, 19), (16, 17), (17, 18), (18, 21)])
me_longdestructable_cell_007.attributes.new('sharp_edge', 'BOOLEAN', 'EDGE').data.foreach_set('value', [ (min(e.vertices), max(e.vertices)) in _k for e in me_longdestructable_cell_007.edges])
_uv = me_longdestructable_cell_007.uv_layers.new(name='UVMap')
_uv.uv.foreach_set('vector', [0.7955, 0.1706, 0.8027, 0.1748, 0.8027, 0.1747, 0.5, 0.0, 0.5, 0.0, 0.6497, 0.08641, 0.0, 0.0, 0.9072, 0.0, 0.9062, 0.9062, 0.0, 0.0, 0.8142, 0.0, 1.0, 0.1857, 1.0, 1.0, 0.4485, 0.4485, 0.8243, 0.3165, 1.0, 0.09277, 1.0, 1.0, 0.06408, 0.0, 1.0, 0.0, 1.0, 0.0, 1.0, 0.9062, 0.98, 0.916, 0.2485, 0.2485, 1.0, 0.4485, 1.0, 1.0, 0.6542, 0.5902, 1.0, 0.1858, 1.0, 0.0, 1.0, 0.9359, 0.446, 0.03119, 0.4525, 0.0408, 0.4944, 0.09883, 0.4994, 0.0003748, 0.1857, 0.1857, 1.0, 0.2485, 1.0, 1.0, 0.4461, 0.03114, 0.446, 0.03119, 0.5, 0.0, 0.5, 0.0])
me_longdestructable_cell_007.use_remesh_fix_poles = True
me_longdestructable_cell_007.use_remesh_preserve_attributes = False
me_longdestructable_cell_007.use_mirror_vertex_groups = False
me_longdestructable_cell_007.update()
me_longdestructable_cell_008 = bpy.data.meshes.new('longDestructable_cell.008')
me_longdestructable_cell_008.from_pydata([(-0.157, 0.262, -0.3342), (0.5034, 0.2616, -0.3348), (0.07773, 0.413, -0.3348), (0.2118, 0.4577, -0.3345), (0.1815, 0.4786, -0.2253), (0.5036, -0.6036, 0.4146), (0.5034, 0.2615, 0.4146), (0.1815, 0.4786, 0.4146), (0.175, 0.4745, 0.4146), (0.5033, -0.6036, -0.3342), (-0.143, 0.2718, 0.4146), (-0.1578, 0.2622, 0.4146), (-0.607, -0.6036, 0.4146), (-0.5705, -0.6036, -0.3348), (-0.5993, -0.6036, -0.3348), (-0.6066, -0.6036, -0.3348), (0.5036, -0.6036, 0.4146), (0.5034, 0.2615, 0.4146), (0.1815, 0.4786, 0.4146), (0.175, 0.4745, 0.4146), (-0.143, 0.2718, 0.4146), (0.5033, -0.6036, -0.3342), (-0.1578, 0.2622, 0.4146), (-0.607, -0.6036, 0.4146), (-0.5705, -0.6036, -0.3348), (-0.5993, -0.6036, -0.3348), (-0.6066, -0.6036, -0.3348)], [], [(17, 1, 4, 18), (1, 3, 4), (3, 2, 4), (2, 19, 18, 4), (2, 3, 1), (0, 22, 20, 2), (26, 23, 22, 0), (21, 24, 1), (24, 25, 2, 1), (12, 15, 14, 13, 9, 5), (16, 21, 1, 17), (20, 19, 2), (25, 26, 0, 2), (5, 6, 7, 8, 10, 11, 12)])
_k = set([(5, 6), (5, 9), (6, 7), (7, 8), (8, 10), (9, 13), (10, 11), (11, 12), (12, 15), (13, 14), (14, 15), (16, 17), (16, 21), (17, 18), (18, 19), (19, 20), (20, 22), (21, 24), (22, 23), (23, 26), (24, 25), (25, 26)])
me_longdestructable_cell_008.attributes.new('sharp_edge', 'BOOLEAN', 'EDGE').data.foreach_set('value', [ (min(e.vertices), max(e.vertices)) in _k for e in me_longdestructable_cell_008.edges])
_uv = me_longdestructable_cell_008.uv_layers.new(name='UVMap')
_uv.uv.foreach_set('vector', [0.06282, 0.0, 1.0, 0.0, 1.0, 1.0, 0.07252, 0.07252, 0.0, 0.0, 1.0, 0.0, 1.0, 1.0, 0.0, 0.0, 1.0, 0.0, 1.0, 1.0, 0.0, 0.0, 0.9374, 0.0, 1.0, 0.07252, 1.0, 1.0, 0.0, 0.0, 1.0, 0.0, 1.0, 1.0, 0.0, 0.0, 0.9368, 0.0, 1.0, 0.06312, 1.0, 1.0, 0.9453, 0.0, 0.9373, 0.05415, 0.9368, 0.9368, 0.0, 0.0, 0.0544, 0.0544, 1.0, 0.05469, 1.0, 1.0, 0.05469, 0.05469, 0.04693, 0.0, 1.0, 0.0, 1.0, 1.0, 0.07726, 0.2441, 0.07734, 0.244, 0.0787, 0.2432, 0.08404, 0.2402, 0.2833, 0.1251, 0.2834, 0.1251, 0.06302, 0.05459, 1.0, 0.0544, 1.0, 0.0, 1.0, 0.9372, 0.06312, 0.06312, 1.0, 0.06259, 1.0, 1.0, 0.04693, 0.04693, 0.05466, 0.0, 1.0, 0.0, 1.0, 1.0, 0.2834, 0.1251, 0.4996, 0.4997, 0.4869, 0.6323, 0.4844, 0.6314, 0.3631, 0.5844, 0.3573, 0.5823, 0.07726, 0.2441])
me_longdestructable_cell_008.use_remesh_fix_poles = True
me_longdestructable_cell_008.use_remesh_preserve_attributes = False
me_longdestructable_cell_008.use_mirror_vertex_groups = False
me_longdestructable_cell_008.update()
me_longdestructable_cell_009 = bpy.data.meshes.new('longDestructable_cell.009')
me_longdestructable_cell_009.from_pydata([(-0.5834, -0.1436, 0.1892), (-0.3722, -0.2797, 0.1894), (-0.5839, -0.1436, -0.3075), (-0.3717, -0.2797, -0.07286), (0.4193, -0.1443, 0.19), (0.2738, -0.3964, 0.1899), (0.2738, -0.3963, 0.129), (0.2698, -0.4032, 0.1412), (0.2698, -0.4033, 0.1896), (0.4144, -0.1528, -0.2933), (0.419, -0.1439, -0.3086), (-0.08071, 0.7217, -0.3079), (-0.08071, 0.7217, 0.1899), (-0.1337, 0.7217, -0.3078), (-0.1335, 0.7217, 0.1899), (0.2738, -0.3964, 0.1899), (0.4193, -0.1443, 0.19), (0.2698, -0.4032, 0.1412), (0.2738, -0.3963, 0.129), (0.2698, -0.4033, 0.1896), (0.4144, -0.1528, -0.2933), (-0.08071, 0.7217, 0.1899), (-0.08071, 0.7217, -0.3079), (0.419, -0.1439, -0.3086), (-0.1337, 0.7217, -0.3078), (-0.1335, 0.7217, 0.1899)], [], [(24, 2, 0, 25), (1, 15, 4, 21, 25, 0), (3, 1, 2), (1, 0, 2), (18, 9, 10, 16, 5, 8, 7), (23, 20, 3, 2), (17, 19, 1, 3), (20, 6, 3), (19, 15, 1), (22, 12, 16, 10), (6, 17, 3), (24, 11, 23, 2), (22, 13, 14, 12)])
_k = set([(4, 15), (4, 21), (5, 8), (5, 16), (6, 17), (6, 20), (7, 8), (7, 18), (9, 10), (9, 18), (10, 22), (11, 23), (11, 24), (12, 14), (12, 16), (13, 14), (13, 22), (15, 19), (17, 19), (20, 23), (21, 25), (24, 25)])
me_longdestructable_cell_009.attributes.new('sharp_edge', 'BOOLEAN', 'EDGE').data.foreach_set('value', [ (min(e.vertices), max(e.vertices)) in _k for e in me_longdestructable_cell_009.edges])
_uv = me_longdestructable_cell_009.uv_layers.new(name='UVMap')
_uv.uv.foreach_set('vector', [1.0, 0.055, 1.0, 1.0, 0.0, 0.0, 0.9457, 0.0, 0.0, 0.0, 0.7679, 0.0, 0.2388, 0.08627, 0.9587, 0.9532, 1.0, 0.05426, 1.0, 1.0, 0.0, 0.0, 1.0, 0.0, 1.0, 1.0, 0.0, 0.0, 1.0, 0.0, 1.0, 1.0, 0.807, 0.1772, 0.9288, 0.2476, 0.933, 0.25, 0.933, 0.25, 0.807, 0.1772, 0.8035, 0.1753, 0.8036, 0.1753, 0.04814, 0.04493, 0.06527, 0.0, 1.0, 0.0, 1.0, 1.0, 0.1849, 0.1849, 0.1848, 0.0, 1.0, 0.0, 1.0, 1.0, 1.0, 0.9347, 0.2323, 0.0, 1.0, 0.0, 0.1848, 0.1848, 1.0, 0.2321, 1.0, 1.0, 0.933, 0.75, 0.933, 0.75, 0.933, 0.25, 0.933, 0.2503, 0.2323, 0.2323, 1.0, 0.1849, 1.0, 1.0, 0.055, 0.055, 0.05499, 0.00471, 1.0, 0.04773, 1.0, 1.0, 0.933, 0.75, 0.9232, 0.7557, 0.9232, 0.7557, 0.933, 0.75])
me_longdestructable_cell_009.use_remesh_fix_poles = True
me_longdestructable_cell_009.use_remesh_preserve_attributes = False
me_longdestructable_cell_009.use_mirror_vertex_groups = False
me_longdestructable_cell_009.update()
me_longdestructable_cell_010 = bpy.data.meshes.new('longDestructable_cell.010')
me_longdestructable_cell_010.from_pydata([(0.4486, -0.4439, -0.4274), (-0.2129, -0.444, -0.4276), (-0.5045, -0.2483, -0.4278), (0.448, -0.4442, 0.07111), (-0.5358, -0.2271, -0.3175), (0.7478, 0.421, 0.3216), (0.8972, 0.421, -0.4272), (0.2984, -0.4437, 0.3216), (-0.1027, -0.4441, 0.3216), (-0.2131, -0.4441, 0.3216), (0.8976, 0.421, 0.04423), (0.8976, 0.421, 0.07147), (-0.5047, 0.421, -0.4275), (-0.6764, 0.421, 0.3216), (-0.5344, -0.2284, 0.3216), (-0.6763, 0.421, 0.1727), (-0.6745, 0.421, 0.1661), (0.7478, 0.421, 0.3216), (0.2984, -0.4437, 0.3216), (-0.1027, -0.4441, 0.3216), (-0.2131, -0.4441, 0.3216), (-0.6764, 0.421, 0.3216), (-0.5344, -0.2284, 0.3216), (0.8976, 0.421, 0.04423), (0.8976, 0.421, 0.07147), (0.8972, 0.421, -0.4272), (-0.6763, 0.421, 0.1727), (-0.6745, 0.421, 0.1661), (-0.5047, 0.421, -0.4275)], [], [(5, 24, 23, 25, 28, 27, 15, 13), (3, 0, 10, 11), (0, 6, 10), (22, 21, 26, 4), (0, 1, 2), (3, 18, 19), (2, 4, 26, 16), (2, 22, 4), (2, 12, 6, 0), (1, 0, 3, 19, 20), (17, 18, 3, 11), (16, 12, 2), (13, 14, 9, 8, 7, 5), (1, 20, 22, 2)])
_k = set([(5, 7), (5, 24), (6, 10), (6, 12), (7, 8), (8, 9), (9, 14), (10, 11), (11, 17), (12, 16), (13, 14), (13, 15), (15, 27), (16, 26), (17, 18), (18, 19), (19, 20), (20, 22), (21, 22), (21, 26), (23, 24), (23, 25), (25, 28), (27, 28)])
me_longdestructable_cell_010.attributes.new('sharp_edge', 'BOOLEAN', 'EDGE').data.foreach_set('value', [ (min(e.vertices), max(e.vertices)) in _k for e in me_longdestructable_cell_010.edges])
_uv = me_longdestructable_cell_010.uv_layers.new(name='UVMap')
_uv.uv.foreach_set('vector', [0.8949, 0.772, 0.9227, 0.7559, 0.9227, 0.7559, 0.9227, 0.756, 0.6625, 0.9062, 0.631, 0.9244, 0.6306, 0.9246, 0.6306, 0.9246, 0.0, 0.0, 1.0, 0.0, 1.0, 0.9454, 0.9454, 0.9454, 0.0, 0.0, 0.945, 0.0, 0.9454, 0.9454, 0.07194, 0.07194, 0.9281, 0.003587, 0.9278, 0.9278, 1.0, 1.0, 0.0, 0.0, 1.0, 0.0, 1.0, 1.0, 0.0, 0.0, 0.8325, 0.0, 0.833, 0.833, 0.0, 0.0, 1.0, 0.0, 1.0, 0.9278, 0.93, 0.93, 0.0, 0.0, 1.0, 0.07194, 1.0, 1.0, 0.0, 0.0, 0.9303, 0.0, 0.945, 0.945, 0.0, 0.0, 0.0, 0.0, 1.0, 0.0, 1.0, 0.0, 1.0, 0.833, 0.9372, 0.9372, 0.9456, 0.7802, 0.1675, 0.0, 1.0, 0.0, 1.0, 0.9454, 1.0, 0.93, 0.06974, 0.0, 1.0, 0.0, 0.6306, 0.9246, 0.4875, 0.6323, 0.5004, 0.5003, 0.5234, 0.487, 0.6092, 0.4377, 0.8949, 0.772, 0.0, 0.0, 0.9372, 0.0, 1.0, 0.062, 1.0, 1.0])
me_longdestructable_cell_010.use_remesh_fix_poles = True
me_longdestructable_cell_010.use_remesh_preserve_attributes = False
me_longdestructable_cell_010.use_mirror_vertex_groups = False
me_longdestructable_cell_010.update()
me_longdestructable_cell_011 = bpy.data.meshes.new('longDestructable_cell.011')
me_longdestructable_cell_011.from_pydata([(0.343, 0.2363, 0.239), (0.3427, 0.2359, -0.02449), (0.1308, 0.3723, -0.2597), (-0.5297, 0.3723, -0.26), (0.1308, 0.3722, 0.2394), (0.1287, 0.2771, 0.4893), (0.1288, 0.1463, 0.4893), (0.3431, -0.344, -0.5107), (0.343, -0.4932, -0.5107), (0.343, -0.3249, -0.5107), (0.3076, -0.2567, -0.5107), (0.1286, -0.4932, 0.4893), (0.3275, -0.4932, 0.2574), (0.3431, -0.4932, 0.2391), (0.01628, 0.3498, 0.4893), (-0.07833, 0.3723, 0.4893), (-0.01877, 0.3722, 0.4893), (-0.53, 0.3718, 0.4893), (-0.5298, -0.4932, 0.4893), (-0.5297, -0.4932, -0.2603), (-0.4229, -0.4932, -0.5107), (0.01782, 0.2994, -0.5107), (-0.423, 0.3001, -0.5107), (-0.3126, 0.3001, -0.5107), (0.01628, 0.3498, 0.4893), (0.1287, 0.2771, 0.4893), (0.1288, 0.1463, 0.4893), (0.343, -0.4932, -0.5107), (0.3431, -0.344, -0.5107), (0.343, -0.3249, -0.5107), (0.3076, -0.2567, -0.5107), (0.1286, -0.4932, 0.4893), (0.3275, -0.4932, 0.2574), (0.3431, -0.4932, 0.2391), (-0.53, 0.3718, 0.4893), (-0.07833, 0.3723, 0.4893), (-0.01877, 0.3722, 0.4893), (-0.5298, -0.4932, 0.4893), (-0.4229, -0.4932, -0.5107), (-0.5297, -0.4932, -0.2603), (0.01782, 0.2994, -0.5107), (-0.3126, 0.3001, -0.5107), (-0.423, 0.3001, -0.5107)], [], [(18, 19, 38, 8, 33, 32, 11), (4, 2, 3, 35, 36), (2, 40, 41), (13, 27, 28, 0), (4, 0, 2), (0, 1, 2), (4, 36, 24, 0), (2, 1, 29, 30), (1, 0, 28, 29), (34, 3, 39, 37), (0, 25, 26, 12, 13), (3, 2, 41, 42), (26, 31, 12), (24, 25, 0), (30, 40, 2), (38, 22, 23, 21, 10, 9, 7, 8), (42, 20, 39, 3), (34, 35, 3), (11, 6, 5, 14, 16, 15, 17, 18)])
_k = set([(5, 6), (5, 14), (6, 11), (7, 8), (7, 9), (8, 33), (9, 10), (10, 21), (11, 32), (12, 13), (12, 31), (13, 27), (14, 16), (15, 16), (15, 17), (17, 18), (18, 19), (19, 38), (20, 39), (20, 42), (21, 23), (22, 23), (22, 38), (24, 25), (24, 36), (25, 26), (26, 31), (27, 28), (28, 29), (29, 30), (30, 40), (32, 33), (34, 35), (34, 37), (35, 36), (37, 39), (40, 41), (41, 42)])
me_longdestructable_cell_011.attributes.new('sharp_edge', 'BOOLEAN', 'EDGE').data.foreach_set('value', [ (min(e.vertices), max(e.vertices)) in _k for e in me_longdestructable_cell_011.edges])
_uv = me_longdestructable_cell_011.uv_layers.new(name='UVMap')
_uv.uv.foreach_set('vector', [0.2837, 0.1249, 0.2837, 0.1249, 0.3036, 0.1134, 0.4457, 0.03136, 0.4457, 0.03135, 0.4428, 0.03303, 0.4059, 0.05433, 1.0, 0.0, 1.0, 1.0, 0.0, 0.0, 0.9379, 0.0, 1.0, 0.1656, 0.0, 0.0, 0.834, 0.0, 0.8329, 0.8329, 0.9354, 0.0, 0.6862, 0.6233, 0.937, 0.937, 0.0, 0.0, 0.0, 0.0, 1.0, 0.0, 1.0, 1.0, 0.0, 0.0, 1.0, 0.0, 1.0, 1.0, 0.0, 0.0, 0.8344, 0.0, 1.0, 0.1654, 1.0, 1.0, 0.0, 0.0, 1.0, 0.0, 1.0, 0.9061, 0.8328, 0.8328, 0.0, 0.0, 1.0, 0.0, 1.0, 0.937, 0.9061, 0.9061, 0.06274, 0.0, 1.0, 0.0, 1.0, 0.9456, 0.9452, 0.8828, 0.0, 0.0, 0.8323, 0.0, 1.0, 0.1678, 1.0, 0.9392, 0.9354, 0.9354, 0.0, 0.0, 1.0, 0.0, 1.0, 0.8329, 0.8327, 0.8327, 0.1678, 0.1678, 0.9395, 0.1668, 0.9392, 0.9392, 0.1654, 0.1654, 1.0, 0.1677, 1.0, 1.0, 1.0, 0.8328, 0.166, 0.0, 1.0, 0.0, 0.3036, 0.1134, 0.5044, 0.4555, 0.5275, 0.4421, 0.5985, 0.4007, 0.5079, 0.132, 0.4947, 0.1002, 0.489, 0.09248, 0.4457, 0.03136, 0.8327, 0.0, 0.8322, 0.7721, 0.9456, 0.9456, 0.0, 0.0, 1.0, 0.9373, 0.06209, 0.0, 1.0, 0.0, 0.4059, 0.05433, 0.5834, 0.3211, 0.6178, 0.3768, 0.6109, 0.4227, 0.6088, 0.4369, 0.5957, 0.4444, 0.5, 0.4995, 0.2837, 0.1249])
me_longdestructable_cell_011.use_remesh_fix_poles = True
me_longdestructable_cell_011.use_remesh_preserve_attributes = False
me_longdestructable_cell_011.use_mirror_vertex_groups = False
me_longdestructable_cell_011.update()
me_longdestructable_cell_012 = bpy.data.meshes.new('longDestructable_cell.012')
me_longdestructable_cell_012.from_pydata([(-0.09191, -0.4805, 0.5645), (0.4103, 0.3843, -0.1857), (0.4023, 0.3848, 0.5645), (0.4105, 0.3848, 0.5645), (0.2385, 0.3848, -0.4355), (0.2602, 0.3847, -0.4355), (-0.5911, 0.3842, 0.5645), (-0.5912, 0.3842, -0.4355), (-0.03888, -0.4805, 0.5645), (-0.1429, -0.3921, -0.4355), (-0.1354, -0.3775, -0.4355), (-0.09191, -0.4805, -0.274), (-0.03851, -0.4805, -0.1851), (-0.5911, 0.3842, 0.5645), (0.4023, 0.3848, 0.5645), (0.4105, 0.3848, 0.5645), (0.2602, 0.3847, -0.4355), (0.2385, 0.3848, -0.4355), (-0.1354, -0.3775, -0.4355), (-0.5912, 0.3842, -0.4355), (-0.03888, -0.4805, 0.5645), (-0.1429, -0.3921, -0.4355), (-0.09191, -0.4805, -0.274), (-0.03851, -0.4805, -0.1851)], [], [(6, 7, 21, 22, 0), (15, 8, 23, 1), (1, 16, 17, 14, 15), (22, 12, 20, 0), (18, 16, 1), (17, 19, 13, 14), (7, 4, 5, 10, 21), (23, 11, 9, 18, 1), (20, 3, 2, 6, 0)])
_k = set([(2, 3), (2, 6), (3, 20), (4, 5), (4, 7), (5, 10), (6, 7), (8, 15), (8, 23), (9, 11), (9, 18), (10, 21), (11, 23), (12, 20), (12, 22), (13, 14), (13, 19), (14, 15), (16, 17), (16, 18), (17, 19), (21, 22)])
me_longdestructable_cell_012.attributes.new('sharp_edge', 'BOOLEAN', 'EDGE').data.foreach_set('value', [ (min(e.vertices), max(e.vertices)) in _k for e in me_longdestructable_cell_012.edges])
_uv = me_longdestructable_cell_012.uv_layers.new(name='UVMap')
_uv.uv.foreach_set('vector', [0.06699, 0.7492, 0.06699, 0.7492, 0.06699, 0.301, 0.06699, 0.25, 0.06699, 0.25, 1.0, 0.9379, 0.1178, 0.05477, 0.05494, 0.0, 1.0, 0.0, 0.0, 0.0, 0.8345, 0.0, 1.0, 0.04507, 1.0, 0.9548, 0.9379, 0.9379, 0.06699, 0.25, 0.0769, 0.2443, 0.07683, 0.2443, 0.06699, 0.25, 0.1675, 0.1675, 1.0, 0.1655, 1.0, 1.0, 0.04507, 0.04507, 0.1036, 0.05829, 0.9544, 0.01008, 0.9548, 0.9548, 0.06699, 0.7492, 0.316, 0.6059, 0.3212, 0.6028, 0.07133, 0.307, 0.06699, 0.301, 1.0, 0.9451, 0.7042, 0.6492, 0.1674, 0.01593, 0.1675, 0.0, 1.0, 0.0, 0.07683, 0.2443, 0.3567, 0.5823, 0.3548, 0.5834, 0.06699, 0.7492, 0.06699, 0.25])
me_longdestructable_cell_012.use_remesh_fix_poles = True
me_longdestructable_cell_012.use_remesh_preserve_attributes = False
me_longdestructable_cell_012.use_mirror_vertex_groups = False
me_longdestructable_cell_012.update()

# ---- objects
ob_longdestructable = bpy.data.objects.new('longDestructable', me_circle)
ob_longdestructable_cell = bpy.data.objects.new('longDestructable_cell', me_longdestructable_cell_014)
ob_longdestructable_cell_001 = bpy.data.objects.new('longDestructable_cell.001', me_longdestructable_cell_015)
ob_longdestructable_cell_002 = bpy.data.objects.new('longDestructable_cell.002', me_longdestructable_cell_001)
ob_longdestructable_cell_003 = bpy.data.objects.new('longDestructable_cell.003', me_longdestructable_cell_002)
ob_longdestructable_cell_004 = bpy.data.objects.new('longDestructable_cell.004', me_longdestructable_cell_003)
ob_longdestructable_cell_005 = bpy.data.objects.new('longDestructable_cell.005', me_longdestructable_cell_004)
ob_longdestructable_cell_006 = bpy.data.objects.new('longDestructable_cell.006', me_longdestructable_cell_005)
ob_longdestructable_cell_007 = bpy.data.objects.new('longDestructable_cell.007', me_longdestructable_cell_006)
ob_longdestructable_cell_008 = bpy.data.objects.new('longDestructable_cell.008', me_longdestructable_cell_007)
ob_longdestructable_cell_009 = bpy.data.objects.new('longDestructable_cell.009', me_longdestructable_cell_008)
ob_longdestructable_cell_010 = bpy.data.objects.new('longDestructable_cell.010', me_longdestructable_cell_009)
ob_longdestructable_cell_011 = bpy.data.objects.new('longDestructable_cell.011', me_longdestructable_cell_010)
ob_longdestructable_cell_012 = bpy.data.objects.new('longDestructable_cell.012', me_longdestructable_cell_011)
ob_longdestructable_cell_013 = bpy.data.objects.new('longDestructable_cell.013', me_longdestructable_cell_012)

# ---- transforms, parenting, visibility, modifiers, constraints
ob_longdestructable.location = (0.0, 0.0, 0.0)
ob_longdestructable.lineart.crease_threshold = 0.0
ob_longdestructable_cell.location = (-0.5779, -0.3322, -0.3865)
ob_longdestructable_cell.lineart.crease_threshold = 0.0
ob_longdestructable_cell_001.location = (-0.5883, 0.5435, -0.2235)
ob_longdestructable_cell_001.lineart.crease_threshold = 0.0
ob_longdestructable_cell_002.location = (1.118, -0.5047, 0.3509)
ob_longdestructable_cell_002.lineart.crease_threshold = 0.0
ob_longdestructable_cell_003.location = (1.162, 0.4225, -0.377)
ob_longdestructable_cell_003.lineart.crease_threshold = 0.0
ob_longdestructable_cell_004.location = (0.2542, 0.377, -0.4066)
ob_longdestructable_cell_004.lineart.crease_threshold = 0.0
ob_longdestructable_cell_005.location = (-0.7895, 0.3134, 0.05915)
ob_longdestructable_cell_005.lineart.crease_threshold = 0.0
ob_longdestructable_cell_006.location = (1.124, 0.1842, 0.3898)
ob_longdestructable_cell_006.lineart.crease_threshold = 0.0
ob_longdestructable_cell_007.location = (1.117, -0.2487, -0.2973)
ob_longdestructable_cell_007.lineart.crease_threshold = 0.0
ob_longdestructable_cell_008.location = (1.122, -0.5538, -0.06546)
ob_longdestructable_cell_008.lineart.crease_threshold = 0.0
ob_longdestructable_cell_009.location = (-0.5043, -0.2625, 0.08538)
ob_longdestructable_cell_009.lineart.crease_threshold = 0.0
ob_longdestructable_cell_010.location = (1.247, 0.1443, 0.05935)
ob_longdestructable_cell_010.lineart.crease_threshold = 0.0
ob_longdestructable_cell_011.location = (0.2137, 0.445, 0.1784)
ob_longdestructable_cell_011.lineart.crease_threshold = 0.0
ob_longdestructable_cell_012.location = (0.531, -0.3728, 0.01065)
ob_longdestructable_cell_012.lineart.crease_threshold = 0.0
ob_longdestructable_cell_013.location = (-1.075, -0.3855, -0.06448)
ob_longdestructable_cell_013.lineart.crease_threshold = 0.0

# ---- collection membership
col_collection.objects.link(ob_longdestructable)
col_collection.objects.link(ob_longdestructable_cell)
col_collection.objects.link(ob_longdestructable_cell_001)
col_collection.objects.link(ob_longdestructable_cell_002)
col_collection.objects.link(ob_longdestructable_cell_003)
col_collection.objects.link(ob_longdestructable_cell_004)
col_collection.objects.link(ob_longdestructable_cell_005)
col_collection.objects.link(ob_longdestructable_cell_006)
col_collection.objects.link(ob_longdestructable_cell_007)
col_collection.objects.link(ob_longdestructable_cell_008)
col_collection.objects.link(ob_longdestructable_cell_009)
col_collection.objects.link(ob_longdestructable_cell_010)
col_collection.objects.link(ob_longdestructable_cell_011)
col_collection.objects.link(ob_longdestructable_cell_012)
col_collection.objects.link(ob_longdestructable_cell_013)

# ---- scene / render settings (as saved in the file)
scene.frame_start = 1; scene.frame_end = 250; scene.frame_set(1)
scene.render.engine = 'BLENDER_EEVEE_NEXT'
scene.cycles.use_denoising = False
scene.cycles.samples = 128
scene.cycles.sampling_pattern = 'TABULATED_SOBOL'
scene.cycles.use_adaptive_sampling = False
scene.cycles.use_light_tree = False
scene.view_settings.view_transform = 'Filmic'
bpy.context.view_layer.update()

# ---- added for rendering (the .blend has no active camera and no usable light): camera, sun
cam_auto = bpy.data.cameras.new('AutoCamera')
cam_auto.lens = 50.0
cam_auto.sensor_width = 36.0
cam_auto.clip_end = 1000.0
ob_auto_camera = bpy.data.objects.new('AutoCamera', cam_auto)
scene.collection.objects.link(ob_auto_camera)
ob_auto_camera.location = (3.59663, -4.31595, 2.8773)
ob_auto_camera.rotation_euler = (1.09748, -7.21219e-08, 0.694738)
scene.camera = ob_auto_camera
light_auto_sun = bpy.data.lights.new('AutoSun', 'SUN')
light_auto_sun.energy = 3.0
light_auto_sun.angle = 0.0523599
ob_auto_sun = bpy.data.objects.new('AutoSun', light_auto_sun)
scene.collection.objects.link(ob_auto_sun)
ob_auto_sun.rotation_euler = (0.872665, 0.174533, 0.523599)
bpy.context.view_layer.update()
